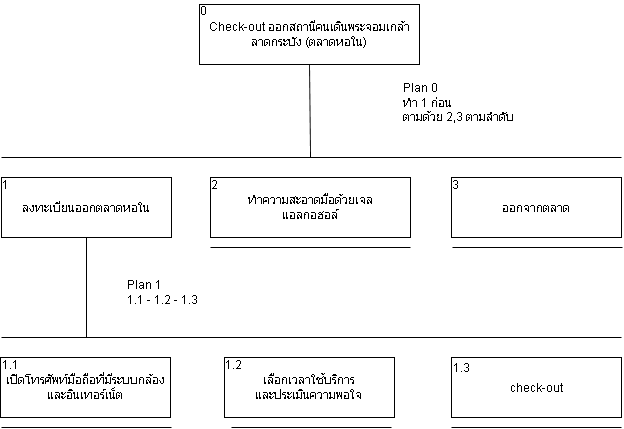

The diagram above was exported from draw.io. Its source (the exported page's mxGraphModel, read from the mxfile embedded in the PNG):
<mxGraphModel dx="868" dy="479" grid="1" gridSize="10" guides="1" tooltips="1" connect="1" arrows="1" fold="1" page="1" pageScale="1" pageWidth="827" pageHeight="1169" math="0" shadow="0">
  <root>
    <mxCell id="0" />
    <mxCell id="1" parent="0" />
    <mxCell id="X7edqeYdVXoYF_duhW-5-1" value="Check-out ออกสถานีคนเดินพระจอมเกล้าลาดกระบัง (ตลาดหอใน)" style="rounded=0;whiteSpace=wrap;html=1;" vertex="1" parent="1">
      <mxGeometry x="348" y="587" width="220" height="60" as="geometry" />
    </mxCell>
    <mxCell id="X7edqeYdVXoYF_duhW-5-2" value="0" style="text;html=1;strokeColor=none;fillColor=none;align=center;verticalAlign=middle;whiteSpace=wrap;rounded=0;" vertex="1" parent="1">
      <mxGeometry x="347" y="583" width="10" height="20" as="geometry" />
    </mxCell>
    <mxCell id="X7edqeYdVXoYF_duhW-5-4" value="ลงทะเบียนออกตลาดหอใน" style="rounded=0;whiteSpace=wrap;html=1;" vertex="1" parent="1">
      <mxGeometry x="150" y="760" width="170" height="60" as="geometry" />
    </mxCell>
    <mxCell id="X7edqeYdVXoYF_duhW-5-5" value="&lt;div&gt;ทำความสะอาดมือด้วยเจล&lt;/div&gt;&lt;div&gt;แอลกอฮอล์&lt;/div&gt;" style="rounded=0;whiteSpace=wrap;html=1;" vertex="1" parent="1">
      <mxGeometry x="359" y="760" width="200" height="60" as="geometry" />
    </mxCell>
    <mxCell id="X7edqeYdVXoYF_duhW-5-6" value="ออกจากตลาด" style="rounded=0;whiteSpace=wrap;html=1;" vertex="1" parent="1">
      <mxGeometry x="600" y="760" width="170" height="60" as="geometry" />
    </mxCell>
    <mxCell id="X7edqeYdVXoYF_duhW-5-7" value="เปิดโทรศัพท์มือถือที่มีระบบกล้องและอินเทอร์เน็ต" style="rounded=0;whiteSpace=wrap;html=1;" vertex="1" parent="1">
      <mxGeometry x="149" y="940" width="170" height="60" as="geometry" />
    </mxCell>
    <mxCell id="X7edqeYdVXoYF_duhW-5-9" value="check-out" style="rounded=0;whiteSpace=wrap;html=1;" vertex="1" parent="1">
      <mxGeometry x="600" y="940" width="170" height="60" as="geometry" />
    </mxCell>
    <mxCell id="X7edqeYdVXoYF_duhW-5-11" value="&lt;div&gt;เลือกเวลาใช้บริการ&lt;/div&gt;&lt;div&gt;และประเมิินความพอใจ&lt;br&gt;&lt;/div&gt;" style="rounded=0;whiteSpace=wrap;html=1;" vertex="1" parent="1">
      <mxGeometry x="373" y="940" width="170" height="60" as="geometry" />
    </mxCell>
    <mxCell id="X7edqeYdVXoYF_duhW-5-12" value="" style="endArrow=none;html=1;exitX=0.5;exitY=1;exitDx=0;exitDy=0;" edge="1" parent="1" source="X7edqeYdVXoYF_duhW-5-1">
      <mxGeometry width="50" height="50" relative="1" as="geometry">
        <mxPoint x="370" y="870" as="sourcePoint" />
        <mxPoint x="459" y="740" as="targetPoint" />
      </mxGeometry>
    </mxCell>
    <mxCell id="X7edqeYdVXoYF_duhW-5-13" value="&lt;div align=&quot;left&quot;&gt;Plan 0 &lt;br&gt;&lt;/div&gt;&lt;div align=&quot;left&quot;&gt;ทำ 1 ก่อน&lt;/div&gt;&lt;div align=&quot;left&quot;&gt;ตามด้วย 2,3 ตามลำดับ&lt;/div&gt;" style="text;html=1;strokeColor=none;fillColor=none;align=left;verticalAlign=middle;whiteSpace=wrap;rounded=0;" vertex="1" parent="1">
      <mxGeometry x="550" y="660" width="140" height="50" as="geometry" />
    </mxCell>
    <mxCell id="X7edqeYdVXoYF_duhW-5-15" value="1" style="text;html=1;strokeColor=none;fillColor=none;align=center;verticalAlign=middle;whiteSpace=wrap;rounded=0;" vertex="1" parent="1">
      <mxGeometry x="149" y="757" width="10" height="20" as="geometry" />
    </mxCell>
    <mxCell id="X7edqeYdVXoYF_duhW-5-16" value="2" style="text;html=1;strokeColor=none;fillColor=none;align=center;verticalAlign=middle;whiteSpace=wrap;rounded=0;" vertex="1" parent="1">
      <mxGeometry x="357" y="757" width="12" height="20" as="geometry" />
    </mxCell>
    <mxCell id="X7edqeYdVXoYF_duhW-5-17" value="3" style="text;html=1;strokeColor=none;fillColor=none;align=center;verticalAlign=middle;whiteSpace=wrap;rounded=0;" vertex="1" parent="1">
      <mxGeometry x="599" y="757" width="10" height="20" as="geometry" />
    </mxCell>
    <mxCell id="X7edqeYdVXoYF_duhW-5-19" value="" style="endArrow=none;html=1;" edge="1" parent="1">
      <mxGeometry width="50" height="50" relative="1" as="geometry">
        <mxPoint x="559" y="830" as="sourcePoint" />
        <mxPoint x="359" y="830" as="targetPoint" />
      </mxGeometry>
    </mxCell>
    <mxCell id="X7edqeYdVXoYF_duhW-5-20" value="" style="endArrow=none;html=1;" edge="1" parent="1">
      <mxGeometry width="50" height="50" relative="1" as="geometry">
        <mxPoint x="771" y="830" as="sourcePoint" />
        <mxPoint x="601" y="830" as="targetPoint" />
      </mxGeometry>
    </mxCell>
    <mxCell id="X7edqeYdVXoYF_duhW-5-21" value="" style="endArrow=none;html=1;" edge="1" parent="1">
      <mxGeometry width="50" height="50" relative="1" as="geometry">
        <mxPoint x="150" y="740" as="sourcePoint" />
        <mxPoint x="770" y="740" as="targetPoint" />
      </mxGeometry>
    </mxCell>
    <mxCell id="X7edqeYdVXoYF_duhW-5-22" value="" style="endArrow=none;html=1;exitX=0.5;exitY=1;exitDx=0;exitDy=0;" edge="1" parent="1" source="X7edqeYdVXoYF_duhW-5-4">
      <mxGeometry width="50" height="50" relative="1" as="geometry">
        <mxPoint x="370" y="850" as="sourcePoint" />
        <mxPoint x="235" y="920" as="targetPoint" />
      </mxGeometry>
    </mxCell>
    <mxCell id="X7edqeYdVXoYF_duhW-5-23" value="" style="endArrow=none;html=1;" edge="1" parent="1">
      <mxGeometry width="50" height="50" relative="1" as="geometry">
        <mxPoint x="150" y="920" as="sourcePoint" />
        <mxPoint x="770" y="920" as="targetPoint" />
      </mxGeometry>
    </mxCell>
    <mxCell id="X7edqeYdVXoYF_duhW-5-24" value="" style="endArrow=none;html=1;" edge="1" parent="1">
      <mxGeometry width="50" height="50" relative="1" as="geometry">
        <mxPoint x="150" y="1010" as="sourcePoint" />
        <mxPoint x="320" y="1010" as="targetPoint" />
      </mxGeometry>
    </mxCell>
    <mxCell id="X7edqeYdVXoYF_duhW-5-25" value="" style="endArrow=none;html=1;" edge="1" parent="1">
      <mxGeometry width="50" height="50" relative="1" as="geometry">
        <mxPoint x="380" y="1010" as="sourcePoint" />
        <mxPoint x="540" y="1010" as="targetPoint" />
      </mxGeometry>
    </mxCell>
    <mxCell id="X7edqeYdVXoYF_duhW-5-26" value="" style="endArrow=none;html=1;" edge="1" parent="1">
      <mxGeometry width="50" height="50" relative="1" as="geometry">
        <mxPoint x="600" y="1010" as="sourcePoint" />
        <mxPoint x="770" y="1010" as="targetPoint" />
      </mxGeometry>
    </mxCell>
    <mxCell id="X7edqeYdVXoYF_duhW-5-29" value="1.1" style="text;html=1;strokeColor=none;fillColor=none;align=center;verticalAlign=middle;whiteSpace=wrap;rounded=0;" vertex="1" parent="1">
      <mxGeometry x="149" y="937" width="20" height="20" as="geometry" />
    </mxCell>
    <mxCell id="X7edqeYdVXoYF_duhW-5-30" value="1.2" style="text;html=1;strokeColor=none;fillColor=none;align=center;verticalAlign=middle;whiteSpace=wrap;rounded=0;" vertex="1" parent="1">
      <mxGeometry x="373" y="937" width="18" height="20" as="geometry" />
    </mxCell>
    <mxCell id="X7edqeYdVXoYF_duhW-5-31" value="1.3" style="text;html=1;strokeColor=none;fillColor=none;align=center;verticalAlign=middle;whiteSpace=wrap;rounded=0;" vertex="1" parent="1">
      <mxGeometry x="600" y="940" width="20" height="20" as="geometry" />
    </mxCell>
    <mxCell id="X7edqeYdVXoYF_duhW-5-34" value="&lt;div align=&quot;left&quot;&gt;Plan 1 &lt;br&gt;&lt;/div&gt;&lt;div align=&quot;left&quot;&gt;1.1 - 1.2 - 1.3&lt;br&gt;&lt;/div&gt;" style="text;html=1;strokeColor=none;fillColor=none;align=left;verticalAlign=middle;whiteSpace=wrap;rounded=0;" vertex="1" parent="1">
      <mxGeometry x="274" y="850" width="140" height="50" as="geometry" />
    </mxCell>
  </root>
</mxGraphModel>